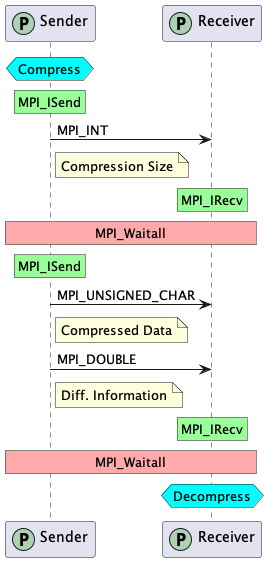

The diagram above was rendered by PlantUML. Its source (embedded in the PNG):
@startuml
' autonumber
' autoactivate on
participant Sender as s << (P, #ADD1B2) >>
participant Receiver as r << (P, #ADD1B2) >>
hnote over s #aqua: Compress
rnote over s #99FF99: MPI_ISend
s -> r : MPI_INT
note right of s : Compression Size
rnote over r #99FF99: MPI_IRecv
rnote over s, r #FFAAAA: MPI_Waitall
rnote over s #99FF99: MPI_ISend
s -> r : MPI_UNSIGNED_CHAR
note right of s: Compressed Data
s -> r : MPI_DOUBLE
note right of s: Diff. Information
rnote over r #99FF99: MPI_IRecv
rnote over s, r #FFAAAA: MPI_Waitall
hnote over r #aqua: Decompress
@enduml